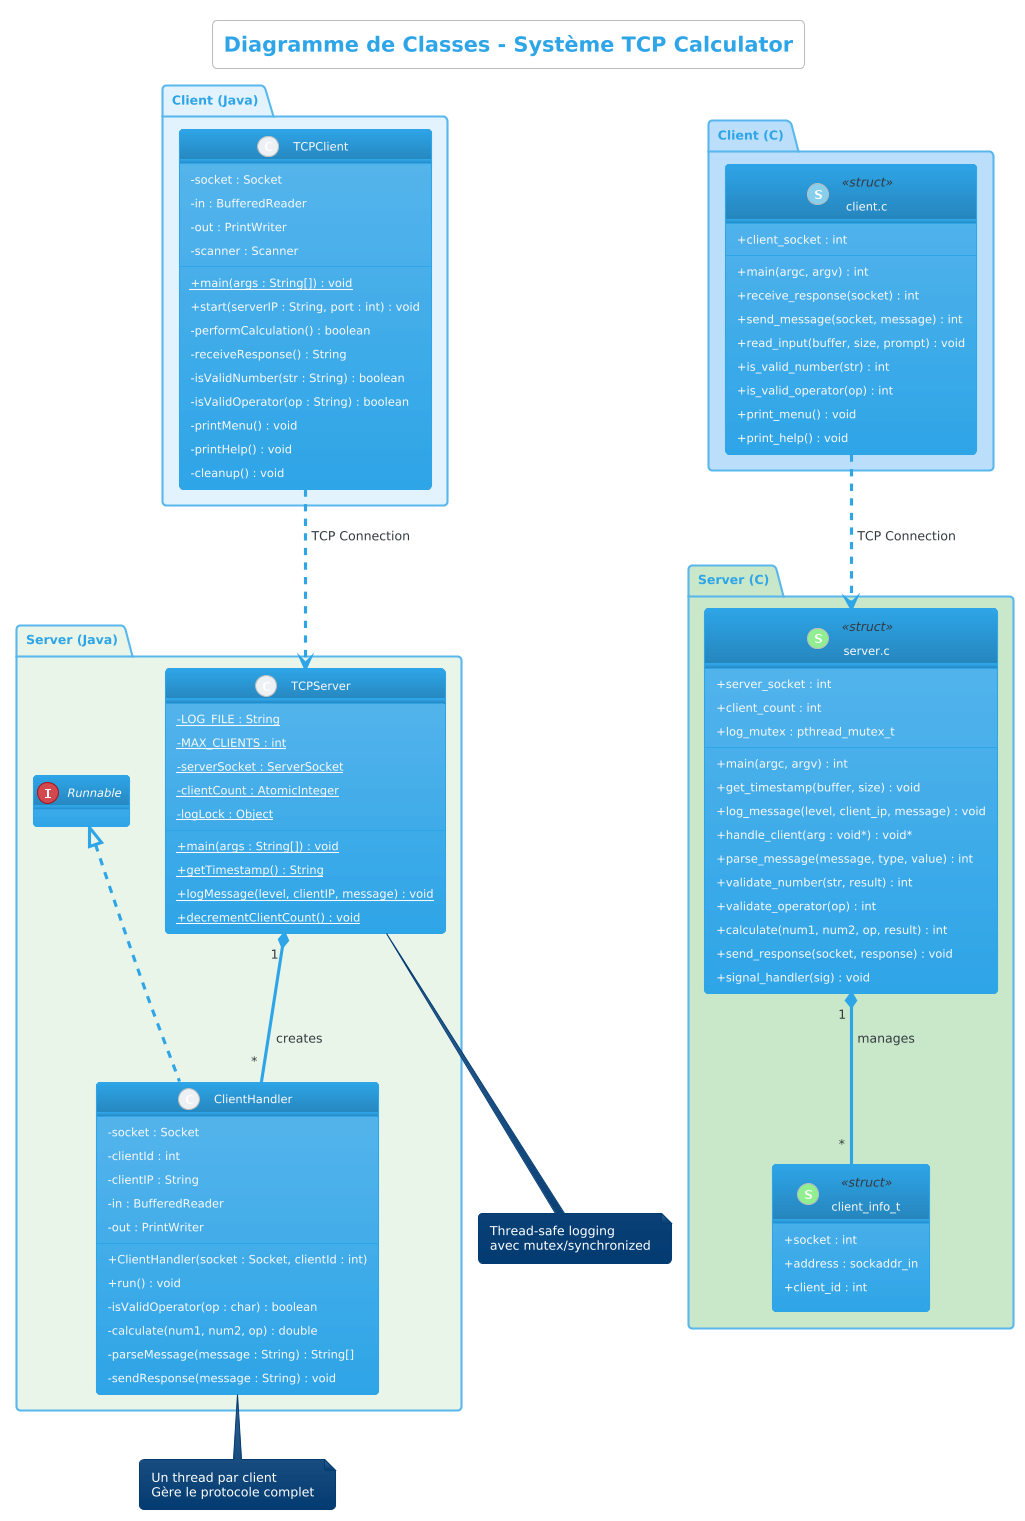

The diagram above was rendered by PlantUML. Its source (embedded in the PNG):
@startuml
!theme cerulean
title Diagramme de Classes - Système TCP Calculator

skinparam backgroundColor #FEFEFE
skinparam classAttributeIconSize 0
skinparam defaultFontName Arial

' ===== SERVER CLASSES =====
package "Server (Java)" #E8F5E9 {
    
    class TCPServer {
        - {static} LOG_FILE : String
        - {static} MAX_CLIENTS : int
        - {static} serverSocket : ServerSocket
        - {static} clientCount : AtomicInteger
        - {static} logLock : Object
        --
        + {static} main(args : String[]) : void
        + {static} getTimestamp() : String
        + {static} logMessage(level, clientIP, message) : void
        + {static} decrementClientCount() : void
    }
    
    class ClientHandler implements Runnable {
        - socket : Socket
        - clientId : int
        - clientIP : String
        - in : BufferedReader
        - out : PrintWriter
        --
        + ClientHandler(socket : Socket, clientId : int)
        + run() : void
        - isValidOperator(op : char) : boolean
        - calculate(num1, num2, op) : double
        - parseMessage(message : String) : String[]
        - sendResponse(message : String) : void
    }
    
    TCPServer "1" *-- "*" ClientHandler : creates
}

' ===== CLIENT CLASSES =====
package "Client (Java)" #E3F2FD {
    
    class TCPClient {
        - socket : Socket
        - in : BufferedReader
        - out : PrintWriter
        - scanner : Scanner
        --
        + {static} main(args : String[]) : void
        + start(serverIP : String, port : int) : void
        - performCalculation() : boolean
        - receiveResponse() : String
        - isValidNumber(str : String) : boolean
        - isValidOperator(op : String) : boolean
        - printMenu() : void
        - printHelp() : void
        - cleanup() : void
    }
}

' ===== C SERVER STRUCTURES =====
package "Server (C)" #C8E6C9 {
    
    class "server.c" as ServerC << (S,#90EE90) struct >> {
        + server_socket : int
        + client_count : int
        + log_mutex : pthread_mutex_t
        --
        + main(argc, argv) : int
        + get_timestamp(buffer, size) : void
        + log_message(level, client_ip, message) : void
        + handle_client(arg : void*) : void*
        + parse_message(message, type, value) : int
        + validate_number(str, result) : int
        + validate_operator(op) : int
        + calculate(num1, num2, op, result) : int
        + send_response(socket, response) : void
        + signal_handler(sig) : void
    }
    
    class "client_info_t" as ClientInfoT << (S,#90EE90) struct >> {
        + socket : int
        + address : sockaddr_in
        + client_id : int
    }
    
    ServerC "1" *-- "*" ClientInfoT : manages
}

' ===== C CLIENT =====
package "Client (C)" #BBDEFB {
    
    class "client.c" as ClientC << (S,#87CEEB) struct >> {
        + client_socket : int
        --
        + main(argc, argv) : int
        + receive_response(socket) : int
        + send_message(socket, message) : int
        + read_input(buffer, size, prompt) : void
        + is_valid_number(str) : int
        + is_valid_operator(op) : int
        + print_menu() : void
        + print_help() : void
    }
}

' ===== RELATIONS =====
TCPClient ..> TCPServer : "TCP Connection"
ClientC ..> ServerC : "TCP Connection"

note bottom of TCPServer
    Thread-safe logging
    avec mutex/synchronized
end note

note bottom of ClientHandler
    Un thread par client
    Gère le protocole complet
end note
@enduml